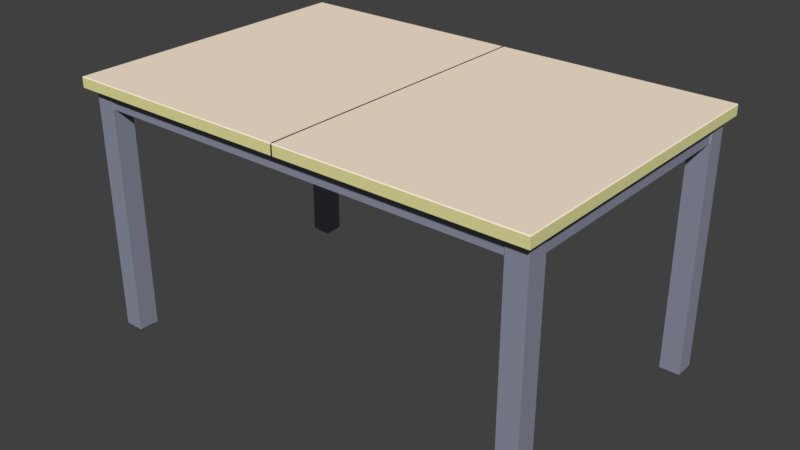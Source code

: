 # Source: Table.blend  (saved by Blender 2.79.0; exported with 4.5.12 LTS)
import bpy
from mathutils import Matrix  # noqa: F401  (used for matrix-valued properties, if any)

bpy.ops.wm.read_factory_settings(use_empty=True)
scene = bpy.context.scene
scene.name = 'Scene'

# ---- collections
col_collection_1 = bpy.data.collections.new('Collection 1'); scene.collection.children.link(col_collection_1)

# ---- materials (node trees are filled in below, after node groups)
mat_material_001 = bpy.data.materials.new('Material.001')
mat_material_001.alpha_threshold = 0.0
mat_material_001.roughness = 0.5
mat_material_002 = bpy.data.materials.new('Material.002')
mat_material_002.alpha_threshold = 0.0
mat_material_002.roughness = 0.5
mat_material_004 = bpy.data.materials.new('Material.004')
mat_material_004.alpha_threshold = 0.0
mat_material_004.roughness = 0.5

# ---- material node trees
mat_material_001.use_nodes = True; mat_material_001.node_tree.nodes.clear()
_N = mat_material_001.node_tree.nodes; _L = mat_material_001.node_tree.links
n0 = _N.new('ShaderNodeOutputMaterial'); n0.name = 'Material Output'; n0.location = (345, 300)
n1 = _N.new('ShaderNodeBsdfDiffuse'); n1.name = 'Diffuse BSDF'; n1.location = (-180, 305)
n1.inputs[0].default_value = (1.0, 0.8507, 0.6797, 1.0)
_L.new(n1.outputs[0], n0.inputs[0])
n0.is_active_output = True
mat_material_002.use_nodes = True; mat_material_002.node_tree.nodes.clear()
_N = mat_material_002.node_tree.nodes; _L = mat_material_002.node_tree.links
n0 = _N.new('ShaderNodeOutputMaterial'); n0.name = 'Material Output'; n0.location = (300, 300)
n1 = _N.new('ShaderNodeBsdfDiffuse'); n1.name = 'Diffuse BSDF'; n1.location = (10, 300)
n1.inputs[0].default_value = (0.2675, 0.2796, 0.3626, 1.0)
_L.new(n1.outputs[0], n0.inputs[0])
n0.is_active_output = True
mat_material_004.use_nodes = True; mat_material_004.node_tree.nodes.clear()
_N = mat_material_004.node_tree.nodes; _L = mat_material_004.node_tree.links
n0 = _N.new('ShaderNodeBsdfDiffuse'); n0.name = 'Diffuse BSDF'; n0.location = (17, 295)
n0.inputs[0].default_value = (0.8, 0.7785, 0.3489, 1.0)
n1 = _N.new('ShaderNodeOutputMaterial'); n1.name = 'Material Output'; n1.location = (221, 291)
_L.new(n0.outputs[0], n1.inputs[0])
n1.is_active_output = True

# ---- world
world_world = bpy.data.worlds.new('World'); scene.world = world_world
world_world.color = (0.05088, 0.05088, 0.05088)
world_world.use_sun_shadow = False
world_world.sun_shadow_jitter_overblur = 0.0
world_world.cycles.sampling_method = 'MANUAL'

# ---- meshes
me_cube_002 = bpy.data.meshes.new('Cube.002')
me_cube_002.from_pydata([(-0.2106, -0.7715, -0.7052), (-0.4391, -1.0, 1.269), (-0.2106, 0.7715, -0.7052), (-0.4391, 1.0, 1.269), (1.332, -0.7715, -0.7052), (1.561, -1.0, 1.269), (1.332, 0.7715, -0.7052), (1.561, 1.0, 1.269), (-0.2106, -0.7715, -0.6973), (-0.2106, 0.7715, -0.6973), (1.332, 0.7715, -0.6973), (1.332, -0.7715, -0.6973), (-0.4391, -1.0, -0.6852), (-0.4391, 1.0, -0.6852), (1.561, 1.0, -0.6852), (1.561, -1.0, -0.6852), (-0.2106, -0.369, -0.7052), (-0.4391, -0.4783, 1.269), (1.332, -0.369, -0.7052), (1.561, -0.4783, 1.269), (1.332, -0.369, -0.6973), (-0.2106, -0.369, -0.6973), (1.561, -0.4783, -0.6852), (-0.4391, -0.4783, -0.6852), (-0.4391, -1.0, 1.128), (-0.4391, 1.0, 1.128), (1.561, 1.0, 1.128), (1.561, -1.0, 1.128), (1.561, -0.4783, 1.128), (-0.4391, -0.4783, 1.128), (0.2254, 0.7715, -0.7052), (0.1261, 1.0, 1.269), (0.2254, -0.7715, -0.7052), (0.1261, -1.0, 1.269), (0.2254, -0.7715, -0.6973), (0.2254, 0.7715, -0.6973), (0.1261, -1.0, -0.6852), (0.1261, 1.0, -0.6852), (0.1261, -0.4783, 1.269), (0.2254, -0.369, -0.7052), (0.1261, -1.0, 1.128), (0.1261, 1.0, 1.128), (1.624, -0.4783, 1.269), (1.624, -0.4783, 1.128), (1.624, -0.8435, 1.128), (1.624, -0.8435, 1.269), (-0.2771, 1.065, 1.128), (0.1261, 1.065, 1.128), (-0.2771, 1.065, 1.269), (0.1261, 1.065, 1.269), (-1.037, -1.995, 1.271), (-0.961, -1.929, 1.355), (22.46, -1.995, 1.271), (22.46, -1.929, 1.355), (-1.037, -1.995, 1.348), (22.46, -1.995, 1.348), (44.97, -0.7715, -0.7052), (45.2, -1.0, 1.269), (44.97, 0.7715, -0.7052), (45.2, 1.0, 1.269), (43.43, -0.7715, -0.7052), (43.2, -1.0, 1.269), (43.43, 0.7715, -0.7052), (43.2, 1.0, 1.269), (44.97, -0.7715, -0.6973), (44.97, 0.7715, -0.6973), (43.43, 0.7715, -0.6973), (43.43, -0.7715, -0.6973), (45.2, -1.0, -0.6852), (45.2, 1.0, -0.6852), (43.2, 1.0, -0.6852), (43.2, -1.0, -0.6852), (44.97, -0.369, -0.7052), (45.2, -0.4783, 1.269), (43.43, -0.369, -0.7052), (43.2, -0.4783, 1.269), (43.43, -0.369, -0.6973), (44.97, -0.369, -0.6973), (43.2, -0.4783, -0.6852), (45.2, -0.4783, -0.6852), (45.2, -1.0, 1.128), (45.2, 1.0, 1.128), (43.2, 1.0, 1.128), (43.2, -1.0, 1.128), (43.2, -0.4783, 1.128), (45.2, -0.4783, 1.128), (22.38, -0.4783, 1.269), (22.38, -0.8435, 1.269), (22.38, -0.8435, 1.128), (22.38, -0.4783, 1.128), (44.54, 0.7715, -0.7052), (44.64, 1.0, 1.269), (44.54, -0.7715, -0.7052), (44.64, -1.0, 1.269), (44.54, -0.7715, -0.6973), (44.54, 0.7715, -0.6973), (44.64, -1.0, -0.6852), (44.64, 1.0, -0.6852), (44.64, -0.4783, 1.269), (44.54, -0.369, -0.7052), (44.64, -1.0, 1.128), (44.64, 1.0, 1.128), (43.14, -0.4783, 1.269), (43.14, -0.4783, 1.128), (43.14, -0.8435, 1.128), (43.14, -0.8435, 1.269), (45.04, 1.065, 1.128), (44.64, 1.065, 1.128), (45.04, 1.065, 1.269), (44.64, 1.065, 1.269), (45.8, -1.995, 1.271), (45.72, -1.929, 1.355), (22.3, -1.995, 1.271), (22.3, -1.929, 1.355), (45.8, -1.995, 1.348), (22.3, -1.995, 1.348), (-0.2106, 27.16, -0.7052), (-0.4391, 27.39, 1.269), (-0.2106, 25.62, -0.7052), (-0.4391, 25.39, 1.269), (1.332, 27.16, -0.7052), (1.561, 27.39, 1.269), (1.332, 25.62, -0.7052), (1.561, 25.39, 1.269), (-0.2106, 27.16, -0.6973), (-0.2106, 25.62, -0.6973), (1.332, 25.62, -0.6973), (1.332, 27.16, -0.6973), (-0.4391, 27.39, -0.6852), (-0.4391, 25.39, -0.6852), (1.561, 25.39, -0.6852), (1.561, 27.39, -0.6852), (-0.2106, 26.76, -0.7052), (-0.4391, 26.87, 1.269), (1.332, 26.76, -0.7052), (1.561, 26.87, 1.269), (1.332, 26.76, -0.6973), (-0.2106, 26.76, -0.6973), (1.561, 26.87, -0.6852), (-0.4391, 26.87, -0.6852), (-0.4391, 27.39, 1.128), (-0.4391, 25.39, 1.128), (1.561, 25.39, 1.128), (1.561, 27.39, 1.128), (1.561, 26.87, 1.128), (-0.4391, 26.87, 1.128), (0.2254, 25.62, -0.7052), (0.1261, 25.39, 1.269), (0.2254, 27.16, -0.7052), (0.1261, 27.39, 1.269), (0.2254, 27.16, -0.6973), (0.2254, 25.62, -0.6973), (0.1261, 27.39, -0.6852), (0.1261, 25.39, -0.6852), (0.1261, 26.87, 1.269), (0.2254, 26.76, -0.7052), (0.1261, 27.39, 1.128), (0.1261, 25.39, 1.128), (-0.2771, 13.2, 1.269), (-0.2771, 13.2, 1.128), (0.1261, 13.2, 1.269), (0.1261, 13.2, 1.128), (1.624, 26.87, 1.269), (1.624, 26.87, 1.128), (1.624, 27.23, 1.128), (1.624, 27.23, 1.269), (-0.2771, 25.33, 1.128), (0.1261, 25.33, 1.128), (-0.2771, 25.33, 1.269), (0.1261, 25.33, 1.269), (-1.037, 28.39, 1.271), (-0.961, 28.32, 1.355), (-1.037, 13.2, 1.271), (-0.961, 13.2, 1.355), (22.46, 28.39, 1.271), (22.46, 28.32, 1.355), (22.46, 13.2, 1.271), (22.46, 13.2, 1.355), (-1.037, 28.39, 1.348), (-1.037, 13.2, 1.348), (22.46, 13.2, 1.348), (22.46, 28.39, 1.348), (44.97, 27.16, -0.7052), (45.2, 27.39, 1.269), (44.97, 25.62, -0.7052), (45.2, 25.39, 1.269), (43.43, 27.16, -0.7052), (43.2, 27.39, 1.269), (43.43, 25.62, -0.7052), (43.2, 25.39, 1.269), (44.97, 27.16, -0.6973), (44.97, 25.62, -0.6973), (43.43, 25.62, -0.6973), (43.43, 27.16, -0.6973), (45.2, 27.39, -0.6852), (45.2, 25.39, -0.6852), (43.2, 25.39, -0.6852), (43.2, 27.39, -0.6852), (44.97, 26.76, -0.7052), (45.2, 26.87, 1.269), (43.43, 26.76, -0.7052), (43.2, 26.87, 1.269), (43.43, 26.76, -0.6973), (44.97, 26.76, -0.6973), (43.2, 26.87, -0.6852), (45.2, 26.87, -0.6852), (45.2, 27.39, 1.128), (45.2, 25.39, 1.128), (43.2, 25.39, 1.128), (43.2, 27.39, 1.128), (43.2, 26.87, 1.128), (45.2, 26.87, 1.128), (22.38, 26.87, 1.269), (22.38, 27.23, 1.269), (22.38, 27.23, 1.128), (22.38, 26.87, 1.128), (44.54, 25.62, -0.7052), (44.64, 25.39, 1.269), (44.54, 27.16, -0.7052), (44.64, 27.39, 1.269), (44.54, 27.16, -0.6973), (44.54, 25.62, -0.6973), (44.64, 27.39, -0.6852), (44.64, 25.39, -0.6852), (44.64, 26.87, 1.269), (44.54, 26.76, -0.7052), (44.64, 27.39, 1.128), (44.64, 25.39, 1.128), (45.04, 13.2, 1.269), (45.04, 13.2, 1.128), (44.64, 13.2, 1.269), (44.64, 13.2, 1.128), (43.14, 26.87, 1.269), (43.14, 26.87, 1.128), (43.14, 27.23, 1.128), (43.14, 27.23, 1.269), (45.04, 25.33, 1.128), (44.64, 25.33, 1.128), (45.04, 25.33, 1.269), (44.64, 25.33, 1.269), (45.8, 28.39, 1.271), (45.72, 28.32, 1.355), (45.8, 13.2, 1.271), (45.72, 13.2, 1.355), (22.3, 28.39, 1.271), (22.3, 28.32, 1.355), (22.3, 13.2, 1.271), (22.3, 13.2, 1.355), (45.8, 28.39, 1.348), (45.8, 13.2, 1.348), (22.3, 13.2, 1.348), (22.3, 28.39, 1.348)], [], [(29, 17, 3, 25), (41, 31, 7, 26), (43, 42, 86, 89), (40, 33, 1, 24), (39, 18, 4, 32), (38, 17, 1, 33), (32, 34, 8, 0), (18, 20, 11, 4), (30, 35, 10, 6), (16, 21, 9, 2), (34, 36, 12, 8), (20, 22, 15, 11), (35, 37, 14, 10), (21, 23, 13, 9), (8, 12, 23, 21), (10, 14, 22, 20), (0, 8, 21, 16), (6, 10, 20, 18), (31, 3, 17, 38), (30, 6, 18, 39), (26, 7, 19, 28), (24, 1, 17, 29), (12, 24, 29, 23), (14, 26, 28, 22), (36, 40, 24, 12), (22, 28, 27, 15), (37, 41, 26, 14), (23, 29, 25, 13), (44, 43, 89, 88), (45, 44, 88, 87), (42, 45, 87, 86), (13, 25, 41, 37), (15, 27, 40, 36), (2, 30, 39, 16), (7, 31, 38, 19), (9, 13, 37, 35), (11, 15, 36, 34), (2, 9, 35, 30), (4, 11, 34, 32), (19, 38, 33, 5), (16, 39, 32, 0), (27, 5, 33, 40), (47, 46, 159, 161), (46, 48, 158, 159), (48, 49, 160, 158), (49, 47, 161, 160), (19, 5, 45, 42), (5, 27, 44, 45), (27, 28, 43, 44), (28, 19, 42, 43), (31, 41, 47, 49), (3, 31, 49, 48), (25, 3, 48, 46), (41, 25, 46, 47), (172, 176, 52, 50), (177, 173, 51, 53), (180, 177, 53, 55), (54, 51, 173, 179), (55, 53, 51, 54), (52, 55, 54, 50), (50, 54, 179, 172), (176, 180, 55, 52), (85, 81, 59, 73), (101, 82, 63, 91), (103, 89, 86, 102), (100, 80, 57, 93), (99, 92, 60, 74), (98, 93, 57, 73), (92, 56, 64, 94), (74, 60, 67, 76), (90, 62, 66, 95), (72, 58, 65, 77), (94, 64, 68, 96), (76, 67, 71, 78), (95, 66, 70, 97), (77, 65, 69, 79), (64, 77, 79, 68), (66, 76, 78, 70), (56, 72, 77, 64), (62, 74, 76, 66), (91, 98, 73, 59), (90, 99, 74, 62), (82, 84, 75, 63), (80, 85, 73, 57), (68, 79, 85, 80), (70, 78, 84, 82), (96, 68, 80, 100), (78, 71, 83, 84), (97, 70, 82, 101), (79, 69, 81, 85), (89, 88, 87, 86), (104, 88, 89, 103), (105, 87, 88, 104), (102, 86, 87, 105), (69, 97, 101, 81), (71, 96, 100, 83), (58, 72, 99, 90), (63, 75, 98, 91), (65, 95, 97, 69), (67, 94, 96, 71), (58, 90, 95, 65), (60, 92, 94, 67), (75, 61, 93, 98), (72, 56, 92, 99), (83, 100, 93, 61), (107, 231, 229, 106), (106, 229, 228, 108), (108, 228, 230, 109), (109, 230, 231, 107), (75, 102, 105, 61), (61, 105, 104, 83), (83, 104, 103, 84), (84, 103, 102, 75), (91, 109, 107, 101), (59, 108, 109, 91), (81, 106, 108, 59), (101, 107, 106, 81), (242, 110, 112, 246), (247, 113, 111, 243), (250, 115, 113, 247), (114, 249, 243, 111), (115, 114, 111, 113), (112, 110, 114, 115), (110, 242, 249, 114), (246, 112, 115, 250), (145, 141, 119, 133), (157, 142, 123, 147), (163, 215, 212, 162), (156, 140, 117, 149), (155, 148, 120, 134), (154, 149, 117, 133), (148, 116, 124, 150), (134, 120, 127, 136), (146, 122, 126, 151), (132, 118, 125, 137), (150, 124, 128, 152), (136, 127, 131, 138), (151, 126, 130, 153), (137, 125, 129, 139), (124, 137, 139, 128), (126, 136, 138, 130), (116, 132, 137, 124), (122, 134, 136, 126), (147, 154, 133, 119), (146, 155, 134, 122), (142, 144, 135, 123), (140, 145, 133, 117), (128, 139, 145, 140), (130, 138, 144, 142), (152, 128, 140, 156), (138, 131, 143, 144), (153, 130, 142, 157), (139, 129, 141, 145), (164, 214, 215, 163), (165, 213, 214, 164), (162, 212, 213, 165), (129, 153, 157, 141), (131, 152, 156, 143), (118, 132, 155, 146), (123, 135, 154, 147), (125, 151, 153, 129), (127, 150, 152, 131), (118, 146, 151, 125), (120, 148, 150, 127), (135, 121, 149, 154), (132, 116, 148, 155), (143, 156, 149, 121), (167, 161, 159, 166), (159, 161, 160, 158), (166, 159, 158, 168), (168, 158, 160, 169), (169, 160, 161, 167), (135, 162, 165, 121), (121, 165, 164, 143), (143, 164, 163, 144), (144, 163, 162, 135), (147, 169, 167, 157), (119, 168, 169, 147), (141, 166, 168, 119), (157, 167, 166, 141), (172, 170, 174, 176), (177, 175, 171, 173), (180, 181, 175, 177), (179, 180, 177, 173), (178, 179, 173, 171), (181, 178, 171, 175), (174, 170, 178, 181), (170, 172, 179, 178), (172, 176, 180, 179), (176, 174, 181, 180), (211, 199, 185, 207), (227, 217, 189, 208), (233, 232, 212, 215), (226, 219, 183, 206), (225, 200, 186, 218), (224, 199, 183, 219), (218, 220, 190, 182), (200, 202, 193, 186), (216, 221, 192, 188), (198, 203, 191, 184), (220, 222, 194, 190), (202, 204, 197, 193), (221, 223, 196, 192), (203, 205, 195, 191), (190, 194, 205, 203), (192, 196, 204, 202), (182, 190, 203, 198), (188, 192, 202, 200), (217, 185, 199, 224), (216, 188, 200, 225), (208, 189, 201, 210), (206, 183, 199, 211), (194, 206, 211, 205), (196, 208, 210, 204), (222, 226, 206, 194), (204, 210, 209, 197), (223, 227, 208, 196), (205, 211, 207, 195), (215, 212, 213, 214), (234, 233, 215, 214), (235, 234, 214, 213), (232, 235, 213, 212), (195, 207, 227, 223), (197, 209, 226, 222), (184, 216, 225, 198), (189, 217, 224, 201), (191, 195, 223, 221), (193, 197, 222, 220), (184, 191, 221, 216), (186, 193, 220, 218), (201, 224, 219, 187), (198, 225, 218, 182), (209, 187, 219, 226), (237, 236, 229, 231), (229, 228, 230, 231), (236, 238, 228, 229), (238, 239, 230, 228), (239, 237, 231, 230), (201, 187, 235, 232), (187, 209, 234, 235), (209, 210, 233, 234), (210, 201, 232, 233), (217, 227, 237, 239), (185, 217, 239, 238), (207, 185, 238, 236), (227, 207, 236, 237), (242, 246, 244, 240), (247, 243, 241, 245), (250, 247, 245, 251), (249, 243, 247, 250), (248, 241, 243, 249), (251, 245, 241, 248), (244, 251, 248, 240), (240, 248, 249, 242), (242, 249, 250, 246), (246, 250, 251, 244)])
me_cube_002.polygons.foreach_set('material_index', [1, 1, 1, 1, 1, 1, 1, 1, 1, 1, 1, 1, 1, 1, 1, 1, 1, 1, 1, 1, 1, 1, 1, 1, 1, 1, 1, 1, 1, 1, 1, 1, 1, 1, 1, 1, 1, 1, 1, 1, 1, 1, 1, 1, 1, 1, 1, 1, 1, 1, 1, 1, 1, 1, 2, 0, 1, 0, 0, 2, 2, 1, 1, 1, 1, 1, 1, 1, 1, 1, 1, 1, 1, 1, 1, 1, 1, 1, 1, 1, 1, 1, 1, 1, 1, 1, 1, 1, 1, 1, 1, 1, 1, 1, 1, 1, 1, 1, 1, 1, 1, 1, 1, 1, 1, 1, 1, 1, 1, 1, 1, 1, 1, 1, 1, 1, 1, 2, 0, 1, 0, 0, 2, 2, 1, 1, 1, 1, 1, 1, 1, 1, 1, 1, 1, 1, 1, 1, 1, 1, 1, 1, 1, 1, 1, 1, 1, 1, 1, 1, 1, 1, 1, 1, 1, 1, 1, 1, 1, 1, 1, 1, 1, 1, 1, 1, 1, 1, 1, 1, 1, 1, 1, 1, 1, 1, 1, 1, 1, 1, 2, 0, 1, 1, 0, 0, 2, 2, 1, 1, 1, 1, 1, 1, 1, 1, 1, 1, 1, 1, 1, 1, 1, 1, 1, 1, 1, 1, 1, 1, 1, 1, 1, 1, 1, 1, 1, 1, 1, 1, 1, 1, 1, 1, 1, 1, 1, 1, 1, 1, 1, 1, 1, 1, 1, 1, 1, 1, 1, 1, 1, 1, 1, 1, 1, 1, 2, 0, 1, 1, 0, 0, 2, 2, 1, 1])
_uv = me_cube_002.uv_layers.new(name='UVMap')
_uv.uv.foreach_set('vector', [0.0, 0.0, 1.0, 0.0, 1.0, 1.0, 0.0, 1.0, 0.0, 0.0, 1.0, 0.0, 1.0, 1.0, 0.0, 1.0, 0.0, 0.0, 1.0, 0.0, 1.0, 1.0, 0.0, 1.0, 0.0, 0.0, 1.0, 0.0, 1.0, 1.0, 0.0, 1.0, 0.0, 0.0, 1.0, 0.0, 1.0, 1.0, 0.0, 1.0, 0.0, 0.0, 1.0, 0.0, 1.0, 1.0, 0.0, 1.0, 0.0, 0.0, 1.0, 0.0, 1.0, 1.0, 0.0, 1.0, 0.0, 0.0, 1.0, 0.0, 1.0, 1.0, 0.0, 1.0, 0.0, 0.0, 1.0, 0.0, 1.0, 1.0, 0.0, 1.0, 0.0, 0.0, 1.0, 0.0, 1.0, 1.0, 0.0, 1.0, 0.0, 0.0, 1.0, 0.0, 1.0, 1.0, 0.0, 1.0, 0.0, 0.0, 1.0, 0.0, 1.0, 1.0, 0.0, 1.0, 0.0, 0.0, 1.0, 0.0, 1.0, 1.0, 0.0, 1.0, 0.0, 0.0, 1.0, 0.0, 1.0, 1.0, 0.0, 1.0, 0.0, 0.0, 1.0, 0.0, 1.0, 1.0, 0.0, 1.0, 0.0, 0.0, 1.0, 0.0, 1.0, 1.0, 0.0, 1.0, 0.0, 0.0, 1.0, 0.0, 1.0, 1.0, 0.0, 1.0, 0.0, 0.0, 1.0, 0.0, 1.0, 1.0, 0.0, 1.0, 0.0, 0.0, 1.0, 0.0, 1.0, 1.0, 0.0, 1.0, 0.0, 0.0, 1.0, 0.0, 1.0, 1.0, 0.0, 1.0, 0.0, 0.0, 1.0, 0.0, 1.0, 1.0, 0.0, 1.0, 0.0, 0.0, 1.0, 0.0, 1.0, 1.0, 0.0, 1.0, 0.0, 0.0, 1.0, 0.0, 1.0, 1.0, 0.0, 1.0, 0.0, 0.0, 1.0, 0.0, 1.0, 1.0, 0.0, 1.0, 0.0, 0.0, 1.0, 0.0, 1.0, 1.0, 0.0, 1.0, 0.0, 0.0, 1.0, 0.0, 1.0, 1.0, 0.0, 1.0, 0.0, 0.0, 1.0, 0.0, 1.0, 1.0, 0.0, 1.0, 0.0, 0.0, 1.0, 0.0, 1.0, 1.0, 0.0, 1.0, 0.0, 0.0, 1.0, 0.0, 1.0, 1.0, 0.0, 1.0, 0.0, 0.0, 1.0, 0.0, 1.0, 1.0, 0.0, 1.0, 0.0, 0.0, 1.0, 0.0, 1.0, 1.0, 0.0, 1.0, 0.0, 0.0, 1.0, 0.0, 1.0, 1.0, 0.0, 1.0, 0.0, 0.0, 1.0, 0.0, 1.0, 1.0, 0.0, 1.0, 0.0, 0.0, 1.0, 0.0, 1.0, 1.0, 0.0, 1.0, 0.0, 0.0, 1.0, 0.0, 1.0, 1.0, 0.0, 1.0, 0.0, 0.0, 1.0, 0.0, 1.0, 1.0, 0.0, 1.0, 0.0, 0.0, 1.0, 0.0, 1.0, 1.0, 0.0, 1.0, 0.0, 0.0, 1.0, 0.0, 1.0, 1.0, 0.0, 1.0, 0.0, 0.0, 1.0, 0.0, 1.0, 1.0, 0.0, 1.0, 0.0, 0.0, 1.0, 0.0, 1.0, 1.0, 0.0, 1.0, 0.0, 0.0, 1.0, 0.0, 1.0, 1.0, 0.0, 1.0, 0.0, 0.0, 1.0, 0.0, 1.0, 1.0, 0.0, 1.0, 0.0, 0.0, 1.0, 0.0, 1.0, 1.0, 0.0, 1.0, 0.0, 0.0, 1.0, 0.0, 1.0, 1.0, 0.0, 1.0, 0.0, 0.0, 1.0, 0.0, 1.0, 1.0, 0.0, 1.0, 0.0, 0.0, 1.0, 0.0, 1.0, 1.0, 0.0, 1.0, 0.0, 0.0, 1.0, 0.0, 1.0, 1.0, 0.0, 1.0, 0.0, 0.0, 1.0, 0.0, 1.0, 1.0, 0.0, 1.0, 0.0, 0.0, 1.0, 0.0, 1.0, 1.0, 0.0, 1.0, 0.0, 0.0, 1.0, 0.0, 1.0, 1.0, 0.0, 1.0, 0.0, 0.0, 1.0, 0.0, 1.0, 1.0, 0.0, 1.0, 0.0, 0.0, 1.0, 0.0, 1.0, 1.0, 0.0, 1.0, 0.0, 0.0, 1.0, 0.0, 1.0, 1.0, 0.0, 1.0, 0.0, 0.0, 1.0, 0.0, 1.0, 1.0, 0.0, 1.0, 0.0, 0.0, 1.0, 0.0, 1.0, 1.0, 0.0, 1.0, 0.0, 0.0, 1.0, 0.0, 1.0, 1.0, 0.0, 1.0, 0.0, 0.0, 1.0, 0.0, 1.0, 1.0, 0.0, 1.0, 0.0, 0.0, 1.0, 0.0, 1.0, 1.0, 0.0, 1.0, 0.0, 0.0, 1.0, 0.0, 1.0, 1.0, 0.0, 1.0, 0.0, 0.0, 1.0, 0.0, 1.0, 1.0, 0.0, 1.0, 0.0, 0.0, 1.0, 0.0, 1.0, 1.0, 0.0, 1.0, 0.0, 0.0, 1.0, 0.0, 1.0, 1.0, 0.0, 1.0, 0.0, 0.0, 0.0, 1.0, 1.0, 1.0, 1.0, 0.0, 0.0, 0.0, 0.0, 1.0, 1.0, 1.0, 1.0, 0.0, 0.0, 0.0, 0.0, 1.0, 1.0, 1.0, 1.0, 0.0, 0.0, 0.0, 0.0, 1.0, 1.0, 1.0, 1.0, 0.0, 0.0, 0.0, 0.0, 1.0, 1.0, 1.0, 1.0, 0.0, 0.0, 0.0, 0.0, 1.0, 1.0, 1.0, 1.0, 0.0, 0.0, 0.0, 0.0, 1.0, 1.0, 1.0, 1.0, 0.0, 0.0, 0.0, 0.0, 1.0, 1.0, 1.0, 1.0, 0.0, 0.0, 0.0, 0.0, 1.0, 1.0, 1.0, 1.0, 0.0, 0.0, 0.0, 0.0, 1.0, 1.0, 1.0, 1.0, 0.0, 0.0, 0.0, 0.0, 1.0, 1.0, 1.0, 1.0, 0.0, 0.0, 0.0, 0.0, 1.0, 1.0, 1.0, 1.0, 0.0, 0.0, 0.0, 0.0, 1.0, 1.0, 1.0, 1.0, 0.0, 0.0, 0.0, 0.0, 1.0, 1.0, 1.0, 1.0, 0.0, 0.0, 0.0, 0.0, 1.0, 1.0, 1.0, 1.0, 0.0, 0.0, 0.0, 0.0, 1.0, 1.0, 1.0, 1.0, 0.0, 0.0, 0.0, 0.0, 1.0, 1.0, 1.0, 1.0, 0.0, 0.0, 0.0, 0.0, 1.0, 1.0, 1.0, 1.0, 0.0, 0.0, 0.0, 0.0, 1.0, 1.0, 1.0, 1.0, 0.0, 0.0, 0.0, 0.0, 1.0, 1.0, 1.0, 1.0, 0.0, 0.0, 0.0, 0.0, 1.0, 1.0, 1.0, 1.0, 0.0, 0.0, 0.0, 0.0, 1.0, 1.0, 1.0, 1.0, 0.0, 0.0, 0.0, 0.0, 1.0, 1.0, 1.0, 1.0, 0.0, 0.0, 0.0, 0.0, 1.0, 1.0, 1.0, 1.0, 0.0, 0.0, 0.0, 0.0, 1.0, 1.0, 1.0, 1.0, 0.0, 0.0, 0.0, 0.0, 1.0, 1.0, 1.0, 1.0, 0.0, 0.0, 0.0, 0.0, 1.0, 1.0, 1.0, 1.0, 0.0, 0.0, 0.0, 0.0, 1.0, 1.0, 1.0, 1.0, 0.0, 0.0, 0.0, 0.0, 1.0, 1.0, 1.0, 1.0, 0.0, 0.0, 0.0, 0.0, 1.0, 1.0, 1.0, 1.0, 0.0, 0.0, 0.0, 0.0, 1.0, 1.0, 1.0, 1.0, 0.0, 0.0, 0.0, 0.0, 1.0, 1.0, 1.0, 1.0, 0.0, 0.0, 0.0, 0.0, 1.0, 1.0, 1.0, 1.0, 0.0, 0.0, 0.0, 0.0, 1.0, 1.0, 1.0, 1.0, 0.0, 0.0, 0.0, 0.0, 1.0, 1.0, 1.0, 1.0, 0.0, 0.0, 0.0, 0.0, 1.0, 1.0, 1.0, 1.0, 0.0, 0.0, 0.0, 0.0, 1.0, 1.0, 1.0, 1.0, 0.0, 0.0, 0.0, 0.0, 1.0, 1.0, 1.0, 1.0, 0.0, 0.0, 0.0, 0.0, 1.0, 1.0, 1.0, 1.0, 0.0, 0.0, 0.0, 0.0, 1.0, 1.0, 1.0, 1.0, 0.0, 0.0, 0.0, 0.0, 1.0, 1.0, 1.0, 1.0, 0.0, 0.0, 0.0, 0.0, 1.0, 1.0, 1.0, 1.0, 0.0, 0.0, 0.0, 0.0, 1.0, 1.0, 1.0, 1.0, 0.0, 0.0, 0.0, 0.0, 1.0, 1.0, 1.0, 1.0, 0.0, 0.0, 0.0, 0.0, 1.0, 1.0, 1.0, 1.0, 0.0, 0.0, 0.0, 0.0, 1.0, 1.0, 1.0, 1.0, 0.0, 0.0, 0.0, 0.0, 1.0, 1.0, 1.0, 1.0, 0.0, 0.0, 0.0, 0.0, 1.0, 1.0, 1.0, 1.0, 0.0, 0.0, 0.0, 0.0, 1.0, 1.0, 1.0, 1.0, 0.0, 0.0, 0.0, 0.0, 1.0, 1.0, 1.0, 1.0, 0.0, 0.0, 0.0, 0.0, 1.0, 1.0, 1.0, 1.0, 0.0, 0.0, 0.0, 0.0, 1.0, 1.0, 1.0, 1.0, 0.0, 0.0, 0.0, 0.0, 1.0, 1.0, 1.0, 1.0, 0.0, 0.0, 0.0, 0.0, 1.0, 1.0, 1.0, 1.0, 0.0, 0.0, 0.0, 0.0, 1.0, 1.0, 1.0, 1.0, 0.0, 0.0, 0.0, 0.0, 1.0, 1.0, 1.0, 1.0, 0.0, 0.0, 0.0, 0.0, 1.0, 1.0, 1.0, 1.0, 0.0, 0.0, 0.0, 0.0, 1.0, 1.0, 1.0, 1.0, 0.0, 0.0, 0.0, 0.0, 1.0, 1.0, 1.0, 1.0, 0.0, 0.0, 0.0, 0.0, 1.0, 1.0, 1.0, 1.0, 0.0, 0.0, 0.0, 0.0, 1.0, 1.0, 1.0, 1.0, 0.0, 0.0, 0.0, 0.0, 1.0, 1.0, 1.0, 1.0, 0.0, 0.0, 0.0, 0.0, 1.0, 1.0, 1.0, 1.0, 0.0, 0.0, 0.0, 0.0, 1.0, 1.0, 1.0, 1.0, 0.0, 0.0, 0.0, 0.0, 1.0, 1.0, 1.0, 1.0, 0.0, 0.0, 0.0, 0.0, 1.0, 1.0, 1.0, 1.0, 0.0, 0.0, 0.0, 0.0, 1.0, 1.0, 1.0, 1.0, 0.0, 0.0, 0.0, 0.0, 1.0, 1.0, 1.0, 1.0, 0.0, 0.0, 0.0, 0.0, 1.0, 1.0, 1.0, 1.0, 0.0, 0.0, 0.0, 0.0, 1.0, 1.0, 1.0, 1.0, 0.0, 0.0, 0.0, 0.0, 1.0, 1.0, 1.0, 1.0, 0.0, 0.0, 0.0, 0.0, 1.0, 1.0, 1.0, 1.0, 0.0, 0.0, 0.0, 0.0, 1.0, 1.0, 1.0, 1.0, 0.0, 0.0, 0.0, 0.0, 1.0, 1.0, 1.0, 1.0, 0.0, 0.0, 0.0, 0.0, 1.0, 1.0, 1.0, 1.0, 0.0, 0.0, 0.0, 0.0, 1.0, 1.0, 1.0, 1.0, 0.0, 0.0, 0.0, 0.0, 1.0, 1.0, 1.0, 1.0, 0.0, 0.0, 0.0, 0.0, 1.0, 1.0, 1.0, 1.0, 0.0, 0.0, 0.0, 0.0, 1.0, 1.0, 1.0, 1.0, 0.0, 0.0, 0.0, 0.0, 1.0, 1.0, 1.0, 1.0, 0.0, 0.0, 0.0, 0.0, 1.0, 1.0, 1.0, 1.0, 0.0, 0.0, 0.0, 0.0, 1.0, 1.0, 1.0, 1.0, 0.0, 0.0, 0.0, 0.0, 1.0, 1.0, 1.0, 1.0, 0.0, 0.0, 0.0, 0.0, 1.0, 1.0, 1.0, 1.0, 0.0, 0.0, 0.0, 0.0, 1.0, 1.0, 1.0, 1.0, 0.0, 0.0, 0.0, 0.0, 1.0, 1.0, 1.0, 1.0, 0.0, 0.0, 0.0, 0.0, 1.0, 1.0, 1.0, 1.0, 0.0, 0.0, 0.0, 0.0, 1.0, 1.0, 1.0, 1.0, 0.0, 0.0, 0.0, 0.0, 1.0, 1.0, 1.0, 1.0, 0.0, 0.0, 0.0, 0.0, 1.0, 1.0, 1.0, 1.0, 0.0, 0.0, 0.0, 0.0, 1.0, 1.0, 1.0, 1.0, 0.0, 0.0, 0.0, 0.0, 1.0, 1.0, 1.0, 1.0, 0.0, 0.0, 0.0, 0.0, 1.0, 1.0, 1.0, 1.0, 0.0, 0.0, 0.0, 0.0, 1.0, 1.0, 1.0, 1.0, 0.0, 0.0, 0.0, 0.0, 1.0, 1.0, 1.0, 1.0, 0.0, 0.0, 0.0, 0.0, 1.0, 1.0, 1.0, 1.0, 0.0, 0.0, 0.0, 0.0, 1.0, 1.0, 1.0, 1.0, 0.0, 0.0, 0.0, 0.0, 1.0, 1.0, 1.0, 1.0, 0.0, 0.0, 0.0, 0.0, 1.0, 1.0, 1.0, 1.0, 0.0, 0.0, 0.0, 0.0, 1.0, 1.0, 1.0, 1.0, 0.0, 0.0, 0.0, 0.0, 1.0, 1.0, 1.0, 1.0, 0.0, 0.0, 0.0, 0.0, 1.0, 1.0, 1.0, 1.0, 0.0, 0.0, 0.0, 0.0, 1.0, 1.0, 1.0, 1.0, 0.0, 0.0, 0.0, 0.0, 1.0, 1.0, 1.0, 1.0, 0.0, 0.0, 0.0, 0.0, 1.0, 1.0, 1.0, 1.0, 0.0, 0.0, 0.0, 0.0, 1.0, 1.0, 1.0, 1.0, 0.0, 0.0, 0.0, 0.0, 1.0, 1.0, 1.0, 1.0, 0.0, 0.0, 0.0, 0.0, 1.0, 1.0, 1.0, 1.0, 0.0, 0.0, 0.0, 0.0, 1.0, 1.0, 1.0, 1.0, 0.0, 0.0, 0.0, 0.0, 1.0, 1.0, 1.0, 1.0, 0.0, 0.0, 0.0, 0.0, 1.0, 1.0, 1.0, 1.0, 0.0, 0.0, 0.0, 0.0, 1.0, 1.0, 1.0, 1.0, 0.0, 0.0, 0.0, 0.0, 1.0, 1.0, 1.0, 1.0, 0.0, 0.0, 0.0, 0.0, 1.0, 1.0, 1.0, 1.0, 0.0, 0.0, 0.0, 0.0, 1.0, 1.0, 1.0, 1.0, 0.0, 0.0, 0.0, 0.0, 1.0, 1.0, 1.0, 1.0, 0.0, 0.0, 0.0, 0.0, 1.0, 1.0, 1.0, 1.0, 0.0, 0.0, 0.0, 0.0, 1.0, 1.0, 1.0, 1.0, 0.0, 0.0, 0.0, 0.0, 1.0, 1.0, 1.0, 1.0, 0.0, 0.0, 0.0, 0.0, 1.0, 1.0, 1.0, 1.0, 0.0, 0.0, 0.0, 0.0, 1.0, 1.0, 1.0, 1.0, 0.0, 0.0, 0.0, 0.0, 1.0, 1.0, 1.0, 1.0, 0.0, 0.0, 0.0, 0.0, 1.0, 1.0, 1.0, 1.0, 0.0, 0.0, 0.0, 0.0, 1.0, 1.0, 1.0, 1.0, 0.0, 0.0, 0.0, 0.0, 1.0, 1.0, 1.0, 1.0, 0.0, 0.0, 0.0, 0.0, 1.0, 1.0, 1.0, 1.0, 0.0, 0.0, 0.0, 0.0, 1.0, 1.0, 1.0, 1.0, 0.0, 0.0, 0.0, 0.0, 1.0, 1.0, 1.0, 1.0, 0.0, 0.0, 0.0, 1.0, 0.0, 1.0, 1.0, 0.0, 1.0, 0.0, 0.0, 1.0, 0.0, 1.0, 1.0, 0.0, 1.0, 0.0, 0.0, 1.0, 0.0, 1.0, 1.0, 0.0, 1.0, 0.0, 0.0, 1.0, 0.0, 1.0, 1.0, 0.0, 1.0, 0.0, 0.0, 1.0, 0.0, 1.0, 1.0, 0.0, 1.0, 0.0, 0.0, 1.0, 0.0, 1.0, 1.0, 0.0, 1.0, 0.0, 0.0, 1.0, 0.0, 1.0, 1.0, 0.0, 1.0, 0.0, 0.0, 1.0, 0.0, 1.0, 1.0, 0.0, 1.0, 0.0, 0.0, 1.0, 0.0, 1.0, 1.0, 0.0, 1.0, 0.0, 0.0, 1.0, 0.0, 1.0, 1.0, 0.0, 1.0, 0.0, 0.0, 1.0, 0.0, 1.0, 1.0, 0.0, 1.0, 0.0, 0.0, 1.0, 0.0, 1.0, 1.0, 0.0, 1.0, 0.0, 0.0, 1.0, 0.0, 1.0, 1.0, 0.0, 1.0, 0.0, 0.0, 1.0, 0.0, 1.0, 1.0, 0.0, 1.0, 0.0, 0.0, 1.0, 0.0, 1.0, 1.0, 0.0, 1.0, 0.0, 0.0, 1.0, 0.0, 1.0, 1.0, 0.0, 1.0, 0.0, 0.0, 1.0, 0.0, 1.0, 1.0, 0.0, 1.0, 0.0, 0.0, 1.0, 0.0, 1.0, 1.0, 0.0, 1.0, 0.0, 0.0, 1.0, 0.0, 1.0, 1.0, 0.0, 1.0, 0.0, 0.0, 1.0, 0.0, 1.0, 1.0, 0.0, 1.0, 0.0, 0.0, 1.0, 0.0, 1.0, 1.0, 0.0, 1.0, 0.0, 0.0, 1.0, 0.0, 1.0, 1.0, 0.0, 1.0, 0.0, 0.0, 1.0, 0.0, 1.0, 1.0, 0.0, 1.0, 0.0, 0.0, 1.0, 0.0, 1.0, 1.0, 0.0, 1.0, 0.0, 0.0, 1.0, 0.0, 1.0, 1.0, 0.0, 1.0, 0.0, 0.0, 1.0, 0.0, 1.0, 1.0, 0.0, 1.0, 0.0, 0.0, 1.0, 0.0, 1.0, 1.0, 0.0, 1.0, 0.0, 0.0, 1.0, 0.0, 1.0, 1.0, 0.0, 1.0, 0.0, 0.0, 1.0, 0.0, 1.0, 1.0, 0.0, 1.0, 0.0, 0.0, 1.0, 0.0, 1.0, 1.0, 0.0, 1.0, 0.0, 0.0, 1.0, 0.0, 1.0, 1.0, 0.0, 1.0, 0.0, 0.0, 1.0, 0.0, 1.0, 1.0, 0.0, 1.0, 0.0, 0.0, 1.0, 0.0, 1.0, 1.0, 0.0, 1.0, 0.0, 0.0, 1.0, 0.0, 1.0, 1.0, 0.0, 1.0, 0.0, 0.0, 1.0, 0.0, 1.0, 1.0, 0.0, 1.0, 0.0, 0.0, 1.0, 0.0, 1.0, 1.0, 0.0, 1.0, 0.0, 0.0, 1.0, 0.0, 1.0, 1.0, 0.0, 1.0, 0.0, 0.0, 1.0, 0.0, 1.0, 1.0, 0.0, 1.0, 0.0, 0.0, 1.0, 0.0, 1.0, 1.0, 0.0, 1.0, 0.0, 0.0, 1.0, 0.0, 1.0, 1.0, 0.0, 1.0, 0.0, 0.0, 1.0, 0.0, 1.0, 1.0, 0.0, 1.0, 0.0, 0.0, 1.0, 0.0, 1.0, 1.0, 0.0, 1.0, 0.0, 0.0, 1.0, 0.0, 1.0, 1.0, 0.0, 1.0, 0.0, 0.0, 1.0, 0.0, 1.0, 1.0, 0.0, 1.0, 0.0, 0.0, 1.0, 0.0, 1.0, 1.0, 0.0, 1.0, 0.0, 0.0, 1.0, 0.0, 1.0, 1.0, 0.0, 1.0, 0.0, 0.0, 1.0, 0.0, 1.0, 1.0, 0.0, 1.0, 0.0, 0.0, 1.0, 0.0, 1.0, 1.0, 0.0, 1.0, 0.0, 0.0, 1.0, 0.0, 1.0, 1.0, 0.0, 1.0, 0.0, 0.0, 1.0, 0.0, 1.0, 1.0, 0.0, 1.0, 0.0, 0.0, 1.0, 0.0, 1.0, 1.0, 0.0, 1.0, 0.0, 0.0, 1.0, 0.0, 1.0, 1.0, 0.0, 1.0, 0.0, 0.0, 1.0, 0.0, 1.0, 1.0, 0.0, 1.0, 0.0, 0.0, 1.0, 0.0, 1.0, 1.0, 0.0, 1.0, 0.0, 0.0, 1.0, 0.0, 1.0, 1.0, 0.0, 1.0, 0.0, 0.0, 1.0, 0.0, 1.0, 1.0, 0.0, 1.0, 0.0, 0.0, 1.0, 0.0, 1.0, 1.0, 0.0, 1.0, 0.0, 0.0, 1.0, 0.0, 1.0, 1.0, 0.0, 1.0, 0.0, 0.0, 1.0, 0.0, 1.0, 1.0, 0.0, 1.0, 0.0, 0.0, 1.0, 0.0, 1.0, 1.0, 0.0, 1.0, 0.0, 0.0, 1.0, 0.0, 1.0, 1.0, 0.0, 1.0, 0.0, 0.0, 1.0, 0.0, 1.0, 1.0, 0.0, 1.0, 0.0, 0.0, 1.0, 0.0, 1.0, 1.0, 0.0, 1.0, 0.0, 0.0, 1.0, 0.0, 1.0, 1.0, 0.0, 1.0, 0.0, 0.0, 1.0, 0.0, 1.0, 1.0, 0.0, 1.0, 0.0, 0.0, 1.0, 0.0, 1.0, 1.0, 0.0, 1.0])
me_cube_002.materials.append(mat_material_001)
me_cube_002.materials.append(mat_material_002)
me_cube_002.materials.append(mat_material_004)
me_cube_002.use_remesh_preserve_volume = False
me_cube_002.use_remesh_preserve_attributes = False
me_cube_002.use_mirror_vertex_groups = False
me_cube_002.update()

# ---- objects
ob_tafel = bpy.data.objects.new('Tafel', me_cube_002)

# ---- transforms, parenting, visibility, modifiers, constraints
ob_tafel.location = (-4.482, -2.635, -1.12)
ob_tafel.scale = (0.2, 0.2, 2.5)
ob_tafel.lineart.crease_threshold = 0.0
_vg = ob_tafel.vertex_groups.new(name='Group')
_vg = ob_tafel.vertex_groups.new(name='Group.001')

# ---- collection membership
col_collection_1.objects.link(ob_tafel)

# ---- scene / render settings (as saved in the file)
scene.frame_start = 1; scene.frame_end = 250; scene.frame_set(1)
scene.render.engine = 'CYCLES'
scene.render.resolution_percentage = 50
scene.render.dither_intensity = 0.0
scene.cycles.feature_set = 'EXPERIMENTAL'
scene.cycles.use_denoising = False
scene.cycles.samples = 128
scene.cycles.sampling_pattern = 'TABULATED_SOBOL'
scene.cycles.use_adaptive_sampling = False
scene.cycles.use_light_tree = False
scene.cycles.blur_glossy = 0.0
scene.cycles.sample_clamp_indirect = 0.0
scene.view_settings.view_transform = 'Standard'
bpy.context.view_layer.update()

# ---- added for rendering (the .blend has no active camera and no usable light): camera, sun
cam_auto = bpy.data.cameras.new('AutoCamera')
cam_auto.lens = 50.0
cam_auto.sensor_width = 36.0
cam_auto.clip_end = 1000.0
ob_auto_camera = bpy.data.objects.new('AutoCamera', cam_auto)
scene.collection.objects.link(ob_auto_camera)
ob_auto_camera.location = (11.3703, -13.6471, 8.79222)
ob_auto_camera.rotation_euler = (1.09748, -7.21219e-08, 0.694738)
scene.camera = ob_auto_camera
light_auto_sun = bpy.data.lights.new('AutoSun', 'SUN')
light_auto_sun.energy = 3.0
light_auto_sun.angle = 0.0523599
ob_auto_sun = bpy.data.objects.new('AutoSun', light_auto_sun)
scene.collection.objects.link(ob_auto_sun)
ob_auto_sun.rotation_euler = (0.872665, 0.174533, 0.523599)
bpy.context.view_layer.update()
